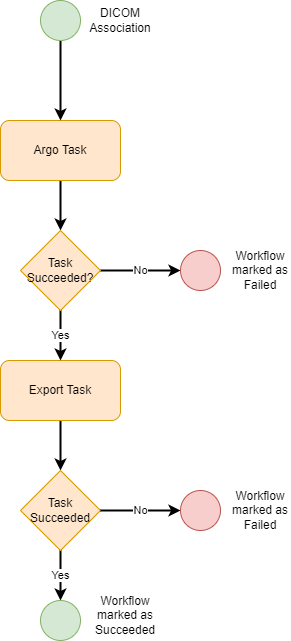

The diagram above was exported from draw.io. Its source (the exported page's mxGraphModel, read from the mxfile embedded in the PNG):
<mxGraphModel dx="1434" dy="739" grid="1" gridSize="10" guides="1" tooltips="1" connect="1" arrows="1" fold="1" page="1" pageScale="1" pageWidth="850" pageHeight="1100" math="0" shadow="0">
  <root>
    <mxCell id="0" />
    <mxCell id="1" parent="0" />
    <mxCell id="3iUmcvssK-bbvnN1Pcbi-1" value="Yes" style="edgeStyle=orthogonalEdgeStyle;rounded=0;orthogonalLoop=1;jettySize=auto;html=1;strokeWidth=2;startArrow=none;" edge="1" parent="1" source="aJDoDP8fkOSf5eI-sJn9-1" target="3iUmcvssK-bbvnN1Pcbi-6">
      <mxGeometry relative="1" as="geometry" />
    </mxCell>
    <mxCell id="aJDoDP8fkOSf5eI-sJn9-3" style="edgeStyle=orthogonalEdgeStyle;rounded=0;orthogonalLoop=1;jettySize=auto;html=1;strokeWidth=2;startArrow=none;startFill=0;endArrow=classic;endFill=1;" edge="1" parent="1" source="3iUmcvssK-bbvnN1Pcbi-2" target="3iUmcvssK-bbvnN1Pcbi-10">
      <mxGeometry relative="1" as="geometry" />
    </mxCell>
    <mxCell id="3iUmcvssK-bbvnN1Pcbi-2" value="Argo Task" style="rounded=1;whiteSpace=wrap;html=1;fillColor=#ffe6cc;strokeColor=#d79b00;" vertex="1" parent="1">
      <mxGeometry x="330" y="240" width="120" height="60" as="geometry" />
    </mxCell>
    <mxCell id="3iUmcvssK-bbvnN1Pcbi-3" style="edgeStyle=orthogonalEdgeStyle;rounded=0;orthogonalLoop=1;jettySize=auto;html=1;strokeWidth=2;" edge="1" parent="1" source="3iUmcvssK-bbvnN1Pcbi-4" target="3iUmcvssK-bbvnN1Pcbi-2">
      <mxGeometry relative="1" as="geometry" />
    </mxCell>
    <mxCell id="3iUmcvssK-bbvnN1Pcbi-4" value="" style="ellipse;whiteSpace=wrap;html=1;aspect=fixed;fillColor=#d5e8d4;strokeColor=#82b366;" vertex="1" parent="1">
      <mxGeometry x="370" y="120" width="40" height="40" as="geometry" />
    </mxCell>
    <mxCell id="3iUmcvssK-bbvnN1Pcbi-5" value="DICOM Association" style="text;html=1;strokeColor=none;fillColor=none;align=center;verticalAlign=middle;whiteSpace=wrap;rounded=0;" vertex="1" parent="1">
      <mxGeometry x="420" y="125" width="60" height="30" as="geometry" />
    </mxCell>
    <mxCell id="3iUmcvssK-bbvnN1Pcbi-6" value="" style="ellipse;whiteSpace=wrap;html=1;aspect=fixed;fillColor=#d5e8d4;strokeColor=#82b366;" vertex="1" parent="1">
      <mxGeometry x="370" y="720" width="40" height="40" as="geometry" />
    </mxCell>
    <mxCell id="aJDoDP8fkOSf5eI-sJn9-8" style="edgeStyle=orthogonalEdgeStyle;rounded=0;orthogonalLoop=1;jettySize=auto;html=1;entryX=0.5;entryY=0;entryDx=0;entryDy=0;strokeWidth=2;startArrow=none;startFill=0;endArrow=classic;endFill=1;" edge="1" parent="1" source="3iUmcvssK-bbvnN1Pcbi-8" target="aJDoDP8fkOSf5eI-sJn9-1">
      <mxGeometry relative="1" as="geometry" />
    </mxCell>
    <mxCell id="3iUmcvssK-bbvnN1Pcbi-8" value="Export Task" style="rounded=1;whiteSpace=wrap;html=1;fillColor=#ffe6cc;strokeColor=#d79b00;" vertex="1" parent="1">
      <mxGeometry x="330" y="480" width="120" height="60" as="geometry" />
    </mxCell>
    <mxCell id="MhFv1UuwUpYeYIUDAI36-3" value="No" style="edgeStyle=orthogonalEdgeStyle;rounded=0;orthogonalLoop=1;jettySize=auto;html=1;entryX=0;entryY=0.5;entryDx=0;entryDy=0;strokeWidth=2;startArrow=none;startFill=0;endArrow=classic;endFill=1;" edge="1" parent="1" source="3iUmcvssK-bbvnN1Pcbi-10" target="MhFv1UuwUpYeYIUDAI36-1">
      <mxGeometry relative="1" as="geometry" />
    </mxCell>
    <mxCell id="aJDoDP8fkOSf5eI-sJn9-4" value="Yes" style="edgeStyle=orthogonalEdgeStyle;rounded=0;orthogonalLoop=1;jettySize=auto;html=1;exitX=0.5;exitY=1;exitDx=0;exitDy=0;entryX=0.5;entryY=0;entryDx=0;entryDy=0;strokeWidth=2;startArrow=none;startFill=0;endArrow=classic;endFill=1;" edge="1" parent="1" source="3iUmcvssK-bbvnN1Pcbi-10" target="3iUmcvssK-bbvnN1Pcbi-8">
      <mxGeometry relative="1" as="geometry">
        <Array as="points">
          <mxPoint x="390" y="460" />
          <mxPoint x="390" y="460" />
        </Array>
      </mxGeometry>
    </mxCell>
    <mxCell id="3iUmcvssK-bbvnN1Pcbi-10" value="Task Succeeded?" style="rhombus;whiteSpace=wrap;html=1;fillColor=#ffe6cc;strokeColor=#d79b00;" vertex="1" parent="1">
      <mxGeometry x="350" y="350" width="80" height="80" as="geometry" />
    </mxCell>
    <mxCell id="MhFv1UuwUpYeYIUDAI36-1" value="" style="ellipse;whiteSpace=wrap;html=1;aspect=fixed;fillColor=#f8cecc;strokeColor=#b85450;" vertex="1" parent="1">
      <mxGeometry x="510" y="370" width="40" height="40" as="geometry" />
    </mxCell>
    <mxCell id="i0UIvfe2K0-s3P8Ah41t-1" value="Workflow marked as Succeeded" style="text;html=1;strokeColor=none;fillColor=none;align=center;verticalAlign=middle;whiteSpace=wrap;rounded=0;" vertex="1" parent="1">
      <mxGeometry x="425" y="720" width="60" height="30" as="geometry" />
    </mxCell>
    <mxCell id="i0UIvfe2K0-s3P8Ah41t-2" value="Workflow marked as Failed" style="text;html=1;strokeColor=none;fillColor=none;align=center;verticalAlign=middle;whiteSpace=wrap;rounded=0;" vertex="1" parent="1">
      <mxGeometry x="560" y="375" width="60" height="30" as="geometry" />
    </mxCell>
    <mxCell id="aJDoDP8fkOSf5eI-sJn9-1" value="Task Succeeded" style="rhombus;whiteSpace=wrap;html=1;fillColor=#ffe6cc;strokeColor=#d79b00;" vertex="1" parent="1">
      <mxGeometry x="350" y="590" width="80" height="80" as="geometry" />
    </mxCell>
    <mxCell id="aJDoDP8fkOSf5eI-sJn9-5" value="No" style="edgeStyle=orthogonalEdgeStyle;rounded=0;orthogonalLoop=1;jettySize=auto;html=1;entryX=0;entryY=0.5;entryDx=0;entryDy=0;strokeWidth=2;startArrow=none;startFill=0;endArrow=classic;endFill=1;exitX=1;exitY=0.5;exitDx=0;exitDy=0;" edge="1" parent="1" target="aJDoDP8fkOSf5eI-sJn9-6" source="aJDoDP8fkOSf5eI-sJn9-1">
      <mxGeometry relative="1" as="geometry">
        <mxPoint x="440" y="400" as="sourcePoint" />
      </mxGeometry>
    </mxCell>
    <mxCell id="aJDoDP8fkOSf5eI-sJn9-6" value="" style="ellipse;whiteSpace=wrap;html=1;aspect=fixed;fillColor=#f8cecc;strokeColor=#b85450;" vertex="1" parent="1">
      <mxGeometry x="510" y="610" width="40" height="40" as="geometry" />
    </mxCell>
    <mxCell id="aJDoDP8fkOSf5eI-sJn9-7" value="Workflow marked as Failed" style="text;html=1;strokeColor=none;fillColor=none;align=center;verticalAlign=middle;whiteSpace=wrap;rounded=0;" vertex="1" parent="1">
      <mxGeometry x="560" y="615" width="60" height="30" as="geometry" />
    </mxCell>
  </root>
</mxGraphModel>